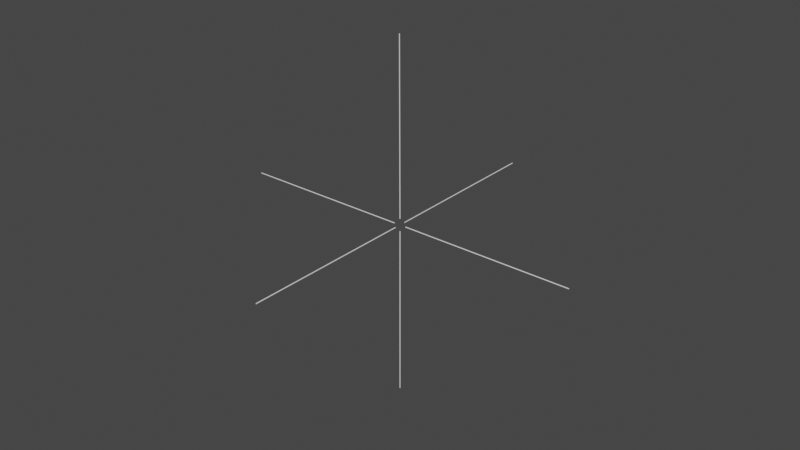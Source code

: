 # Source: crosshair3D.blend  (saved by Blender 3.5.10; exported with 4.5.12 LTS)
import bpy
from mathutils import Matrix  # noqa: F401  (used for matrix-valued properties, if any)

bpy.ops.wm.read_factory_settings(use_empty=True)
scene = bpy.context.scene
scene.name = 'Scene'

# ---- collections
col_collection = bpy.data.collections.new('Collection'); scene.collection.children.link(col_collection)

# ---- world
world_world = bpy.data.worlds.new('World'); scene.world = world_world
world_world.use_nodes = True; world_world.node_tree.nodes.clear()
_N = world_world.node_tree.nodes; _L = world_world.node_tree.links
n0 = _N.new('ShaderNodeOutputWorld'); n0.name = 'World Output'; n0.location = (300, 300)
n1 = _N.new('ShaderNodeBackground'); n1.name = 'Background'; n1.location = (10, 300)
n1.inputs[0].default_value = (0.05088, 0.05088, 0.05088, 1.0)
_L.new(n1.outputs[0], n0.inputs[0])
n0.is_active_output = True
world_world.color = (0.05088, 0.05088, 0.05088)
world_world.use_sun_shadow = False
world_world.sun_shadow_jitter_overblur = 0.0

# ---- meshes
me_cube_001 = bpy.data.meshes.new('Cube.001')
me_cube_001.from_pydata([(-0.1366, -57.72, -0.01846), (-0.01846, -57.72, -0.1366), (-0.1326, -57.72, -0.04905), (-0.1208, -57.72, -0.07755), (-0.102, -57.72, -0.102), (-0.07755, -57.72, -0.1208), (-0.04905, -57.72, -0.1326), (-0.01846, -57.72, 0.1366), (-0.1366, -57.72, 0.01846), (-0.04905, -57.72, 0.1326), (-0.07755, -57.72, 0.1208), (-0.102, -57.72, 0.102), (-0.1208, -57.72, 0.07755), (-0.1326, -57.72, 0.04905), (-0.01846, -2.099, -0.1366), (-0.1366, -2.099, -0.01846), (-0.04905, -2.099, -0.1326), (-0.07755, -2.099, -0.1208), (-0.102, -2.099, -0.102), (-0.1208, -2.099, -0.07755), (-0.1326, -2.099, -0.04905), (-0.1366, -2.099, 0.01846), (-0.01846, -2.099, 0.1366), (-0.1326, -2.099, 0.04905), (-0.1208, -2.099, 0.07755), (-0.102, -2.099, 0.102), (-0.07755, -2.099, 0.1208), (-0.04905, -2.099, 0.1326), (0.01846, -57.72, -0.1366), (0.1366, -57.72, -0.01846), (0.04905, -57.72, -0.1326), (0.07755, -57.72, -0.1208), (0.102, -57.72, -0.102), (0.1208, -57.72, -0.07755), (0.1326, -57.72, -0.04905), (0.1366, -57.72, 0.01846), (0.01846, -57.72, 0.1366), (0.1326, -57.72, 0.04905), (0.1208, -57.72, 0.07755), (0.102, -57.72, 0.102), (0.07755, -57.72, 0.1208), (0.04905, -57.72, 0.1326), (0.1366, -2.099, -0.01846), (0.01846, -2.099, -0.1366), (0.1326, -2.099, -0.04905), (0.1208, -2.099, -0.07755), (0.102, -2.099, -0.102), (0.07755, -2.099, -0.1208), (0.04905, -2.099, -0.1326), (0.01846, -2.099, 0.1366), (0.1366, -2.099, 0.01846), (0.04905, -2.099, 0.1326), (0.07755, -2.099, 0.1208), (0.102, -2.099, 0.102), (0.1208, -2.099, 0.07755), (0.1326, -2.099, 0.04905), (57.72, -0.04068, -0.01846), (57.72, 0.07749, -0.1366), (57.72, -0.03666, -0.04905), (57.72, -0.02485, -0.07755), (57.72, -0.006073, -0.102), (57.72, 0.0184, -0.1208), (57.72, 0.0469, -0.1326), (57.72, 0.07749, 0.1366), (57.72, -0.04068, 0.01846), (57.72, 0.0469, 0.1326), (57.72, 0.0184, 0.1208), (57.72, -0.006073, 0.102), (57.72, -0.02485, 0.07755), (57.72, -0.03666, 0.04905), (2.099, -0.01497, -0.1366), (2.099, -0.1331, -0.01846), (2.099, -0.04556, -0.1326), (2.099, -0.07406, -0.1208), (2.099, -0.09853, -0.102), (2.099, -0.1173, -0.07755), (2.099, -0.1291, -0.04905), (2.099, -0.1331, 0.01846), (2.099, -0.01497, 0.1366), (2.099, -0.1291, 0.04905), (2.099, -0.1173, 0.07755), (2.099, -0.09853, 0.102), (2.099, -0.07406, 0.1208), (2.099, -0.04556, 0.1326), (57.72, 0.1144, -0.1366), (57.72, 0.2326, -0.01846), (57.72, 0.145, -0.1326), (57.72, 0.1735, -0.1208), (57.72, 0.198, -0.102), (57.72, 0.2167, -0.07755), (57.72, 0.2286, -0.04905), (57.72, 0.2326, 0.01846), (57.72, 0.1144, 0.1366), (57.72, 0.2286, 0.04905), (57.72, 0.2167, 0.07755), (57.72, 0.198, 0.102), (57.72, 0.1735, 0.1208), (57.72, 0.145, 0.1326), (2.099, 0.1401, -0.01846), (2.099, 0.02195, -0.1366), (2.099, 0.1361, -0.04905), (2.099, 0.1243, -0.07755), (2.099, 0.1055, -0.102), (2.099, 0.08104, -0.1208), (2.099, 0.05253, -0.1326), (2.099, 0.02195, 0.1366), (2.099, 0.1401, 0.01846), (2.099, 0.05253, 0.1326), (2.099, 0.08104, 0.1208), (2.099, 0.1055, 0.102), (2.099, 0.1243, 0.07755), (2.099, 0.1361, 0.04905), (-0.05526, 57.72, -0.01846), (-0.1734, 57.72, -0.1366), (-0.05929, 57.72, -0.04905), (-0.0711, 57.72, -0.07755), (-0.08988, 57.72, -0.102), (-0.1143, 57.72, -0.1208), (-0.1428, 57.72, -0.1326), (-0.1734, 57.72, 0.1366), (-0.05526, 57.72, 0.01846), (-0.1428, 57.72, 0.1326), (-0.1143, 57.72, 0.1208), (-0.08988, 57.72, 0.102), (-0.0711, 57.72, 0.07755), (-0.05929, 57.72, 0.04905), (0.01148, 2.099, -0.1366), (0.1297, 2.099, -0.01846), (0.04207, 2.099, -0.1326), (0.07057, 2.099, -0.1208), (0.09504, 2.099, -0.102), (0.1138, 2.099, -0.07755), (0.1256, 2.099, -0.04905), (0.1297, 2.099, 0.01846), (0.01148, 2.099, 0.1366), (0.1256, 2.099, 0.04905), (0.1138, 2.099, 0.07755), (0.09504, 2.099, 0.102), (0.07057, 2.099, 0.1208), (0.04207, 2.099, 0.1326), (-0.2104, 57.72, -0.1366), (-0.3285, 57.72, -0.01846), (-0.2409, 57.72, -0.1326), (-0.2694, 57.72, -0.1208), (-0.2939, 57.72, -0.102), (-0.3127, 57.72, -0.07755), (-0.3245, 57.72, -0.04905), (-0.3285, 57.72, 0.01846), (-0.2104, 57.72, 0.1366), (-0.3245, 57.72, 0.04905), (-0.3127, 57.72, 0.07755), (-0.2939, 57.72, 0.102), (-0.2694, 57.72, 0.1208), (-0.2409, 57.72, 0.1326), (-0.1436, 2.098, -0.01846), (-0.02544, 2.099, -0.1366), (-0.1396, 2.098, -0.04905), (-0.1278, 2.098, -0.07755), (-0.109, 2.099, -0.102), (-0.08452, 2.099, -0.1208), (-0.05602, 2.099, -0.1326), (-0.02544, 2.099, 0.1366), (-0.1436, 2.098, 0.01846), (-0.05602, 2.099, 0.1326), (-0.08452, 2.099, 0.1208), (-0.109, 2.099, 0.102), (-0.1278, 2.098, 0.07755), (-0.1396, 2.098, 0.04905), (-57.72, -0.1512, -0.01846), (-57.72, -0.2694, -0.1366), (-57.72, -0.1552, -0.04905), (-57.72, -0.167, -0.07755), (-57.72, -0.1858, -0.102), (-57.72, -0.2103, -0.1208), (-57.72, -0.2388, -0.1326), (-57.72, -0.2694, 0.1366), (-57.72, -0.1512, 0.01846), (-57.72, -0.2388, 0.1326), (-57.72, -0.2103, 0.1208), (-57.72, -0.1858, 0.102), (-57.72, -0.167, 0.07755), (-57.72, -0.1552, 0.04905), (-2.099, 0.007995, -0.1366), (-2.1, 0.1262, -0.01846), (-2.099, 0.03858, -0.1326), (-2.099, 0.06708, -0.1208), (-2.099, 0.09155, -0.102), (-2.099, 0.1103, -0.07755), (-2.099, 0.1221, -0.04905), (-2.1, 0.1262, 0.01846), (-2.099, 0.007995, 0.1366), (-2.099, 0.1221, 0.04905), (-2.099, 0.1103, 0.07755), (-2.099, 0.09155, 0.102), (-2.099, 0.06708, 0.1208), (-2.099, 0.03858, 0.1326), (-57.72, -0.3063, -0.1366), (-57.72, -0.4245, -0.01846), (-57.72, -0.3369, -0.1326), (-57.72, -0.3654, -0.1208), (-57.72, -0.3899, -0.102), (-57.72, -0.4086, -0.07755), (-57.72, -0.4204, -0.04905), (-57.72, -0.4245, 0.01846), (-57.72, -0.3063, 0.1366), (-57.72, -0.4204, 0.04905), (-57.72, -0.4086, 0.07755), (-57.72, -0.3899, 0.102), (-57.72, -0.3654, 0.1208), (-57.72, -0.3369, 0.1326), (-2.098, -0.1471, -0.01846), (-2.099, -0.02893, -0.1366), (-2.098, -0.1431, -0.04905), (-2.098, -0.1313, -0.07755), (-2.098, -0.1125, -0.102), (-2.098, -0.08801, -0.1208), (-2.099, -0.05951, -0.1326), (-2.099, -0.02893, 0.1366), (-2.098, -0.1471, 0.01846), (-2.099, -0.05951, 0.1326), (-2.098, -0.08801, 0.1208), (-2.098, -0.1125, 0.102), (-2.098, -0.1313, 0.07755), (-2.098, -0.1431, 0.04905), (-0.1366, 0.01846, -57.72), (-0.01846, 0.1366, -57.72), (-0.1326, 0.04905, -57.72), (-0.1208, 0.07755, -57.72), (-0.102, 0.102, -57.72), (-0.07755, 0.1208, -57.72), (-0.04905, 0.1326, -57.72), (-0.01846, -0.1366, -57.72), (-0.1366, -0.01846, -57.72), (-0.04905, -0.1326, -57.72), (-0.07755, -0.1208, -57.72), (-0.102, -0.102, -57.72), (-0.1208, -0.07754, -57.72), (-0.1326, -0.04904, -57.72), (-0.01846, 0.1366, -2.099), (-0.1366, 0.01846, -2.099), (-0.04905, 0.1326, -2.099), (-0.07755, 0.1208, -2.099), (-0.102, 0.102, -2.099), (-0.1208, 0.07755, -2.099), (-0.1326, 0.04905, -2.099), (-0.1366, -0.01846, -2.099), (-0.01846, -0.1366, -2.099), (-0.1326, -0.04905, -2.099), (-0.1208, -0.07755, -2.099), (-0.102, -0.102, -2.099), (-0.07755, -0.1208, -2.099), (-0.04905, -0.1326, -2.099), (0.01846, 0.1366, -57.72), (0.1366, 0.01846, -57.72), (0.04905, 0.1326, -57.72), (0.07755, 0.1208, -57.72), (0.102, 0.102, -57.72), (0.1208, 0.07755, -57.72), (0.1326, 0.04905, -57.72), (0.1366, -0.01846, -57.72), (0.01846, -0.1366, -57.72), (0.1326, -0.04904, -57.72), (0.1208, -0.07754, -57.72), (0.102, -0.102, -57.72), (0.07755, -0.1208, -57.72), (0.04905, -0.1326, -57.72), (0.1366, 0.01846, -2.099), (0.01846, 0.1366, -2.099), (0.1326, 0.04905, -2.099), (0.1208, 0.07755, -2.099), (0.102, 0.102, -2.099), (0.07755, 0.1208, -2.099), (0.04905, 0.1326, -2.099), (0.01846, -0.1366, -2.099), (0.1366, -0.01846, -2.099), (0.04905, -0.1326, -2.099), (0.07755, -0.1208, -2.099), (0.102, -0.102, -2.099), (0.1208, -0.07755, -2.099), (0.1326, -0.04905, -2.099), (57.72, 0.01846, -0.04068), (57.72, 0.1366, 0.07749), (57.72, 0.04905, -0.03666), (57.72, 0.07755, -0.02485), (57.72, 0.102, -0.006073), (57.72, 0.1208, 0.0184), (57.72, 0.1326, 0.0469), (57.72, -0.1366, 0.07749), (57.72, -0.01846, -0.04068), (57.72, -0.1326, 0.0469), (57.72, -0.1208, 0.0184), (57.72, -0.102, -0.006073), (57.72, -0.07755, -0.02485), (57.72, -0.04905, -0.03666), (2.099, 0.1366, -0.01497), (2.099, 0.01846, -0.1331), (2.099, 0.1326, -0.04556), (2.099, 0.1208, -0.07406), (2.099, 0.102, -0.09853), (2.099, 0.07755, -0.1173), (2.099, 0.04905, -0.1291), (2.099, -0.01846, -0.1331), (2.099, -0.1366, -0.01497), (2.099, -0.04905, -0.1291), (2.099, -0.07755, -0.1173), (2.099, -0.102, -0.09853), (2.099, -0.1208, -0.07406), (2.099, -0.1326, -0.04556), (57.72, 0.1366, 0.1144), (57.72, 0.01846, 0.2326), (57.72, 0.1326, 0.145), (57.72, 0.1208, 0.1735), (57.72, 0.102, 0.198), (57.72, 0.07755, 0.2167), (57.72, 0.04905, 0.2286), (57.72, -0.01846, 0.2326), (57.72, -0.1366, 0.1144), (57.72, -0.04905, 0.2286), (57.72, -0.07755, 0.2167), (57.72, -0.102, 0.198), (57.72, -0.1208, 0.1735), (57.72, -0.1326, 0.145), (2.099, 0.01846, 0.1401), (2.099, 0.1366, 0.02195), (2.099, 0.04905, 0.1361), (2.099, 0.07755, 0.1243), (2.099, 0.102, 0.1055), (2.099, 0.1208, 0.08104), (2.099, 0.1326, 0.05253), (2.099, -0.1366, 0.02195), (2.099, -0.01846, 0.1401), (2.099, -0.1326, 0.05253), (2.099, -0.1208, 0.08104), (2.099, -0.102, 0.1055), (2.099, -0.07755, 0.1243), (2.099, -0.04905, 0.1361), (-0.05526, 0.01846, 57.72), (-0.1734, 0.1366, 57.72), (-0.05929, 0.04904, 57.72), (-0.0711, 0.07754, 57.72), (-0.08988, 0.102, 57.72), (-0.1143, 0.1208, 57.72), (-0.1428, 0.1326, 57.72), (-0.1734, -0.1366, 57.72), (-0.05526, -0.01846, 57.72), (-0.1428, -0.1326, 57.72), (-0.1143, -0.1208, 57.72), (-0.08988, -0.102, 57.72), (-0.0711, -0.07755, 57.72), (-0.05929, -0.04905, 57.72), (0.01148, 0.1366, 2.099), (0.1297, 0.01846, 2.099), (0.04207, 0.1326, 2.099), (0.07057, 0.1208, 2.099), (0.09504, 0.102, 2.099), (0.1138, 0.07755, 2.099), (0.1256, 0.04905, 2.099), (0.1297, -0.01846, 2.099), (0.01148, -0.1366, 2.099), (0.1256, -0.04905, 2.099), (0.1138, -0.07755, 2.099), (0.09504, -0.102, 2.099), (0.07057, -0.1208, 2.099), (0.04207, -0.1326, 2.099), (-0.2104, 0.1366, 57.72), (-0.3285, 0.01846, 57.72), (-0.2409, 0.1326, 57.72), (-0.2694, 0.1208, 57.72), (-0.2939, 0.102, 57.72), (-0.3127, 0.07754, 57.72), (-0.3245, 0.04904, 57.72), (-0.3285, -0.01846, 57.72), (-0.2104, -0.1366, 57.72), (-0.3245, -0.04905, 57.72), (-0.3127, -0.07755, 57.72), (-0.2939, -0.102, 57.72), (-0.2694, -0.1208, 57.72), (-0.2409, -0.1326, 57.72), (-0.1436, 0.01846, 2.098), (-0.02544, 0.1366, 2.099), (-0.1396, 0.04905, 2.098), (-0.1278, 0.07755, 2.098), (-0.109, 0.102, 2.099), (-0.08452, 0.1208, 2.099), (-0.05602, 0.1326, 2.099), (-0.02544, -0.1366, 2.099), (-0.1436, -0.01846, 2.098), (-0.05602, -0.1326, 2.099), (-0.08452, -0.1208, 2.099), (-0.109, -0.102, 2.099), (-0.1278, -0.07755, 2.098), (-0.1396, -0.04905, 2.098), (-57.72, 0.01846, -0.1512), (-57.72, 0.1366, -0.2694), (-57.72, 0.04905, -0.1552), (-57.72, 0.07755, -0.167), (-57.72, 0.102, -0.1858), (-57.72, 0.1208, -0.2103), (-57.72, 0.1326, -0.2388), (-57.72, -0.1366, -0.2694), (-57.72, -0.01846, -0.1512), (-57.72, -0.1326, -0.2388), (-57.72, -0.1208, -0.2103), (-57.72, -0.102, -0.1858), (-57.72, -0.07755, -0.167), (-57.72, -0.04905, -0.1552), (-2.099, 0.1366, 0.007995), (-2.1, 0.01846, 0.1262), (-2.099, 0.1326, 0.03858), (-2.099, 0.1208, 0.06708), (-2.099, 0.102, 0.09155), (-2.099, 0.07755, 0.1103), (-2.099, 0.04905, 0.1221), (-2.1, -0.01846, 0.1262), (-2.099, -0.1366, 0.007995), (-2.099, -0.04905, 0.1221), (-2.099, -0.07755, 0.1103), (-2.099, -0.102, 0.09155), (-2.099, -0.1208, 0.06708), (-2.099, -0.1326, 0.03858), (-57.72, 0.1366, -0.3063), (-57.72, 0.01846, -0.4245), (-57.72, 0.1326, -0.3369), (-57.72, 0.1208, -0.3654), (-57.72, 0.102, -0.3899), (-57.72, 0.07755, -0.4086), (-57.72, 0.04905, -0.4204), (-57.72, -0.01846, -0.4245), (-57.72, -0.1366, -0.3063), (-57.72, -0.04905, -0.4204), (-57.72, -0.07755, -0.4086), (-57.72, -0.102, -0.3899), (-57.72, -0.1208, -0.3654), (-57.72, -0.1326, -0.3369), (-2.098, 0.01846, -0.1471), (-2.099, 0.1366, -0.02893), (-2.098, 0.04905, -0.1431), (-2.098, 0.07755, -0.1313), (-2.098, 0.102, -0.1125), (-2.098, 0.1208, -0.08801), (-2.099, 0.1326, -0.05951), (-2.099, -0.1366, -0.02893), (-2.098, -0.01846, -0.1471), (-2.099, -0.1326, -0.05951), (-2.098, -0.1208, -0.08801), (-2.098, -0.102, -0.1125), (-2.098, -0.07755, -0.1313), (-2.098, -0.04905, -0.1431)], [], [(28, 30, 31, 32, 33, 34, 29, 35, 37, 38, 39, 40, 41, 36, 7, 9, 10, 11, 12, 13, 8, 0, 2, 3, 4, 5, 6, 1), (42, 50, 35, 29), (49, 22, 7, 36), (0, 8, 21, 15), (14, 16, 17, 18, 19, 20, 15, 21, 23, 24, 25, 26, 27, 22, 49, 51, 52, 53, 54, 55, 50, 42, 44, 45, 46, 47, 48, 43), (14, 1, 6, 16), (16, 6, 5, 17), (17, 5, 4, 18), (18, 4, 3, 19), (19, 3, 2, 20), (20, 2, 0, 15), (7, 22, 27, 9), (9, 27, 26, 10), (10, 26, 25, 11), (11, 25, 24, 12), (12, 24, 23, 13), (13, 23, 21, 8), (28, 43, 48, 30), (30, 48, 47, 31), (31, 47, 46, 32), (32, 46, 45, 33), (33, 45, 44, 34), (34, 44, 42, 29), (49, 36, 41, 51), (51, 41, 40, 52), (52, 40, 39, 53), (53, 39, 38, 54), (54, 38, 37, 55), (55, 37, 35, 50), (14, 43, 28, 1), (84, 86, 87, 88, 89, 90, 85, 91, 93, 94, 95, 96, 97, 92, 63, 65, 66, 67, 68, 69, 64, 56, 58, 59, 60, 61, 62, 57), (98, 106, 91, 85), (105, 78, 63, 92), (56, 64, 77, 71), (70, 72, 73, 74, 75, 76, 71, 77, 79, 80, 81, 82, 83, 78, 105, 107, 108, 109, 110, 111, 106, 98, 100, 101, 102, 103, 104, 99), (70, 57, 62, 72), (72, 62, 61, 73), (73, 61, 60, 74), (74, 60, 59, 75), (75, 59, 58, 76), (76, 58, 56, 71), (63, 78, 83, 65), (65, 83, 82, 66), (66, 82, 81, 67), (67, 81, 80, 68), (68, 80, 79, 69), (69, 79, 77, 64), (84, 99, 104, 86), (86, 104, 103, 87), (87, 103, 102, 88), (88, 102, 101, 89), (89, 101, 100, 90), (90, 100, 98, 85), (105, 92, 97, 107), (107, 97, 96, 108), (108, 96, 95, 109), (109, 95, 94, 110), (110, 94, 93, 111), (111, 93, 91, 106), (70, 99, 84, 57), (140, 142, 143, 144, 145, 146, 141, 147, 149, 150, 151, 152, 153, 148, 119, 121, 122, 123, 124, 125, 120, 112, 114, 115, 116, 117, 118, 113), (154, 162, 147, 141), (161, 134, 119, 148), (112, 120, 133, 127), (126, 128, 129, 130, 131, 132, 127, 133, 135, 136, 137, 138, 139, 134, 161, 163, 164, 165, 166, 167, 162, 154, 156, 157, 158, 159, 160, 155), (126, 113, 118, 128), (128, 118, 117, 129), (129, 117, 116, 130), (130, 116, 115, 131), (131, 115, 114, 132), (132, 114, 112, 127), (119, 134, 139, 121), (121, 139, 138, 122), (122, 138, 137, 123), (123, 137, 136, 124), (124, 136, 135, 125), (125, 135, 133, 120), (140, 155, 160, 142), (142, 160, 159, 143), (143, 159, 158, 144), (144, 158, 157, 145), (145, 157, 156, 146), (146, 156, 154, 141), (161, 148, 153, 163), (163, 153, 152, 164), (164, 152, 151, 165), (165, 151, 150, 166), (166, 150, 149, 167), (167, 149, 147, 162), (126, 155, 140, 113), (196, 198, 199, 200, 201, 202, 197, 203, 205, 206, 207, 208, 209, 204, 175, 177, 178, 179, 180, 181, 176, 168, 170, 171, 172, 173, 174, 169), (210, 218, 203, 197), (217, 190, 175, 204), (168, 176, 189, 183), (182, 184, 185, 186, 187, 188, 183, 189, 191, 192, 193, 194, 195, 190, 217, 219, 220, 221, 222, 223, 218, 210, 212, 213, 214, 215, 216, 211), (182, 169, 174, 184), (184, 174, 173, 185), (185, 173, 172, 186), (186, 172, 171, 187), (187, 171, 170, 188), (188, 170, 168, 183), (175, 190, 195, 177), (177, 195, 194, 178), (178, 194, 193, 179), (179, 193, 192, 180), (180, 192, 191, 181), (181, 191, 189, 176), (196, 211, 216, 198), (198, 216, 215, 199), (199, 215, 214, 200), (200, 214, 213, 201), (201, 213, 212, 202), (202, 212, 210, 197), (217, 204, 209, 219), (219, 209, 208, 220), (220, 208, 207, 221), (221, 207, 206, 222), (222, 206, 205, 223), (223, 205, 203, 218), (182, 211, 196, 169), (252, 254, 255, 256, 257, 258, 253, 259, 261, 262, 263, 264, 265, 260, 231, 233, 234, 235, 236, 237, 232, 224, 226, 227, 228, 229, 230, 225), (266, 274, 259, 253), (273, 246, 231, 260), (224, 232, 245, 239), (238, 240, 241, 242, 243, 244, 239, 245, 247, 248, 249, 250, 251, 246, 273, 275, 276, 277, 278, 279, 274, 266, 268, 269, 270, 271, 272, 267), (238, 225, 230, 240), (240, 230, 229, 241), (241, 229, 228, 242), (242, 228, 227, 243), (243, 227, 226, 244), (244, 226, 224, 239), (231, 246, 251, 233), (233, 251, 250, 234), (234, 250, 249, 235), (235, 249, 248, 236), (236, 248, 247, 237), (237, 247, 245, 232), (252, 267, 272, 254), (254, 272, 271, 255), (255, 271, 270, 256), (256, 270, 269, 257), (257, 269, 268, 258), (258, 268, 266, 253), (273, 260, 265, 275), (275, 265, 264, 276), (276, 264, 263, 277), (277, 263, 262, 278), (278, 262, 261, 279), (279, 261, 259, 274), (238, 267, 252, 225), (308, 310, 311, 312, 313, 314, 309, 315, 317, 318, 319, 320, 321, 316, 287, 289, 290, 291, 292, 293, 288, 280, 282, 283, 284, 285, 286, 281), (322, 330, 315, 309), (329, 302, 287, 316), (280, 288, 301, 295), (294, 296, 297, 298, 299, 300, 295, 301, 303, 304, 305, 306, 307, 302, 329, 331, 332, 333, 334, 335, 330, 322, 324, 325, 326, 327, 328, 323), (294, 281, 286, 296), (296, 286, 285, 297), (297, 285, 284, 298), (298, 284, 283, 299), (299, 283, 282, 300), (300, 282, 280, 295), (287, 302, 307, 289), (289, 307, 306, 290), (290, 306, 305, 291), (291, 305, 304, 292), (292, 304, 303, 293), (293, 303, 301, 288), (308, 323, 328, 310), (310, 328, 327, 311), (311, 327, 326, 312), (312, 326, 325, 313), (313, 325, 324, 314), (314, 324, 322, 309), (329, 316, 321, 331), (331, 321, 320, 332), (332, 320, 319, 333), (333, 319, 318, 334), (334, 318, 317, 335), (335, 317, 315, 330), (294, 323, 308, 281), (364, 366, 367, 368, 369, 370, 365, 371, 373, 374, 375, 376, 377, 372, 343, 345, 346, 347, 348, 349, 344, 336, 338, 339, 340, 341, 342, 337), (378, 386, 371, 365), (385, 358, 343, 372), (336, 344, 357, 351), (350, 352, 353, 354, 355, 356, 351, 357, 359, 360, 361, 362, 363, 358, 385, 387, 388, 389, 390, 391, 386, 378, 380, 381, 382, 383, 384, 379), (350, 337, 342, 352), (352, 342, 341, 353), (353, 341, 340, 354), (354, 340, 339, 355), (355, 339, 338, 356), (356, 338, 336, 351), (343, 358, 363, 345), (345, 363, 362, 346), (346, 362, 361, 347), (347, 361, 360, 348), (348, 360, 359, 349), (349, 359, 357, 344), (364, 379, 384, 366), (366, 384, 383, 367), (367, 383, 382, 368), (368, 382, 381, 369), (369, 381, 380, 370), (370, 380, 378, 365), (385, 372, 377, 387), (387, 377, 376, 388), (388, 376, 375, 389), (389, 375, 374, 390), (390, 374, 373, 391), (391, 373, 371, 386), (350, 379, 364, 337), (420, 422, 423, 424, 425, 426, 421, 427, 429, 430, 431, 432, 433, 428, 399, 401, 402, 403, 404, 405, 400, 392, 394, 395, 396, 397, 398, 393), (434, 442, 427, 421), (441, 414, 399, 428), (392, 400, 413, 407), (406, 408, 409, 410, 411, 412, 407, 413, 415, 416, 417, 418, 419, 414, 441, 443, 444, 445, 446, 447, 442, 434, 436, 437, 438, 439, 440, 435), (406, 393, 398, 408), (408, 398, 397, 409), (409, 397, 396, 410), (410, 396, 395, 411), (411, 395, 394, 412), (412, 394, 392, 407), (399, 414, 419, 401), (401, 419, 418, 402), (402, 418, 417, 403), (403, 417, 416, 404), (404, 416, 415, 405), (405, 415, 413, 400), (420, 435, 440, 422), (422, 440, 439, 423), (423, 439, 438, 424), (424, 438, 437, 425), (425, 437, 436, 426), (426, 436, 434, 421), (441, 428, 433, 443), (443, 433, 432, 444), (444, 432, 431, 445), (445, 431, 430, 446), (446, 430, 429, 447), (447, 429, 427, 442), (406, 435, 420, 393)])
_uv = me_cube_001.uv_layers.new(name='UVMap')
_uv.uv.foreach_set('vector', [0.375, 0.8581, 0.3787, 0.8301, 0.3895, 0.8041, 0.4067, 0.7817, 0.4291, 0.7645, 0.4551, 0.7537, 0.4831, 0.75, 0.5169, 0.75, 0.5449, 0.7537, 0.5709, 0.7645, 0.5933, 0.7817, 0.6105, 0.8041, 0.6213, 0.8301, 0.625, 0.8581, 0.625, 0.8919, 0.6213, 0.9199, 0.6105, 0.9459, 0.5933, 0.9683, 0.5709, 0.9855, 0.5449, 0.9963, 0.5169, 1.0, 0.4831, 1.0, 0.4551, 0.9963, 0.4291, 0.9855, 0.4067, 0.9683, 0.3895, 0.9459, 0.3787, 0.9199, 0.375, 0.8919, 0.4831, 0.5, 0.5169, 0.5, 0.5169, 0.75, 0.4831, 0.75, 0.7331, 0.5, 0.7669, 0.5, 0.7669, 0.75, 0.7331, 0.75, 0.4831, 0.0, 0.5169, 0.0, 0.5169, 0.25, 0.4831, 0.25, 0.375, 0.3581, 0.3787, 0.3301, 0.3895, 0.3041, 0.4067, 0.2817, 0.4291, 0.2645, 0.4551, 0.2537, 0.4831, 0.25, 0.5169, 0.25, 0.5449, 0.2537, 0.5709, 0.2645, 0.5933, 0.2817, 0.6105, 0.3041, 0.6213, 0.3301, 0.625, 0.3581, 0.625, 0.3919, 0.6213, 0.4199, 0.6105, 0.4459, 0.5933, 0.4683, 0.5709, 0.4855, 0.5449, 0.4963, 0.5169, 0.5, 0.4831, 0.5, 0.4551, 0.4963, 0.4291, 0.4855, 0.4067, 0.4683, 0.3895, 0.4459, 0.3787, 0.4199, 0.375, 0.3919, 0.2331, 0.5, 0.2331, 0.75, 0.2051, 0.75, 0.2051, 0.5, 0.2051, 0.5, 0.2051, 0.75, 0.1791, 0.75, 0.1791, 0.5, 0.1791, 0.5, 0.1791, 0.75, 0.125, 0.75, 0.125, 0.5, 0.375, 0.25, 0.375, 0.0, 0.4291, 0.0, 0.4291, 0.25, 0.4291, 0.25, 0.4291, 0.0, 0.4551, 0.0, 0.4551, 0.25, 0.4551, 0.25, 0.4551, 0.0, 0.4831, 0.0, 0.4831, 0.25, 0.7669, 0.75, 0.7669, 0.5, 0.7949, 0.5, 0.7949, 0.75, 0.7949, 0.75, 0.7949, 0.5, 0.8209, 0.5, 0.8209, 0.75, 0.8209, 0.75, 0.8209, 0.5, 0.875, 0.5, 0.875, 0.75, 0.625, 0.0, 0.625, 0.25, 0.5709, 0.25, 0.5709, 0.0, 0.5709, 0.0, 0.5709, 0.25, 0.5449, 0.25, 0.5449, 0.0, 0.5449, 0.0, 0.5449, 0.25, 0.5169, 0.25, 0.5169, 0.0, 0.2669, 0.75, 0.2669, 0.5, 0.2949, 0.5, 0.2949, 0.75, 0.2949, 0.75, 0.2949, 0.5, 0.3209, 0.5, 0.3209, 0.75, 0.3209, 0.75, 0.3209, 0.5, 0.375, 0.5, 0.375, 0.75, 0.375, 0.75, 0.375, 0.5, 0.4291, 0.5, 0.4291, 0.75, 0.4291, 0.75, 0.4291, 0.5, 0.4551, 0.5, 0.4551, 0.75, 0.4551, 0.75, 0.4551, 0.5, 0.4831, 0.5, 0.4831, 0.75, 0.7331, 0.5, 0.7331, 0.75, 0.7051, 0.75, 0.7051, 0.5, 0.7051, 0.5, 0.7051, 0.75, 0.6791, 0.75, 0.6791, 0.5, 0.6791, 0.5, 0.6791, 0.75, 0.625, 0.75, 0.625, 0.5, 0.625, 0.5, 0.625, 0.75, 0.5709, 0.75, 0.5709, 0.5, 0.5709, 0.5, 0.5709, 0.75, 0.5449, 0.75, 0.5449, 0.5, 0.5449, 0.5, 0.5449, 0.75, 0.5169, 0.75, 0.5169, 0.5, 0.2331, 0.5, 0.2669, 0.5, 0.2669, 0.75, 0.2331, 0.75, 0.375, 0.8581, 0.3787, 0.8301, 0.3895, 0.8041, 0.4067, 0.7817, 0.4291, 0.7645, 0.4551, 0.7537, 0.4831, 0.75, 0.5169, 0.75, 0.5449, 0.7537, 0.5709, 0.7645, 0.5933, 0.7817, 0.6105, 0.8041, 0.6213, 0.8301, 0.625, 0.8581, 0.625, 0.8919, 0.6213, 0.9199, 0.6105, 0.9459, 0.5933, 0.9683, 0.5709, 0.9855, 0.5449, 0.9963, 0.5169, 1.0, 0.4831, 1.0, 0.4551, 0.9963, 0.4291, 0.9855, 0.4067, 0.9683, 0.3895, 0.9459, 0.3787, 0.9199, 0.375, 0.8919, 0.4831, 0.5, 0.5169, 0.5, 0.5169, 0.75, 0.4831, 0.75, 0.7331, 0.5, 0.7669, 0.5, 0.7669, 0.75, 0.7331, 0.75, 0.4831, 0.0, 0.5169, 0.0, 0.5169, 0.25, 0.4831, 0.25, 0.375, 0.3581, 0.3787, 0.3301, 0.3895, 0.3041, 0.4067, 0.2817, 0.4291, 0.2645, 0.4551, 0.2537, 0.4831, 0.25, 0.5169, 0.25, 0.5449, 0.2537, 0.5709, 0.2645, 0.5933, 0.2817, 0.6105, 0.3041, 0.6213, 0.3301, 0.625, 0.3581, 0.625, 0.3919, 0.6213, 0.4199, 0.6105, 0.4459, 0.5933, 0.4683, 0.5709, 0.4855, 0.5449, 0.4963, 0.5169, 0.5, 0.4831, 0.5, 0.4551, 0.4963, 0.4291, 0.4855, 0.4067, 0.4683, 0.3895, 0.4459, 0.3787, 0.4199, 0.375, 0.3919, 0.2331, 0.5, 0.2331, 0.75, 0.2051, 0.75, 0.2051, 0.5, 0.2051, 0.5, 0.2051, 0.75, 0.1791, 0.75, 0.1791, 0.5, 0.1791, 0.5, 0.1791, 0.75, 0.125, 0.75, 0.125, 0.5, 0.375, 0.25, 0.375, 0.0, 0.4291, 0.0, 0.4291, 0.25, 0.4291, 0.25, 0.4291, 0.0, 0.4551, 0.0, 0.4551, 0.25, 0.4551, 0.25, 0.4551, 0.0, 0.4831, 0.0, 0.4831, 0.25, 0.7669, 0.75, 0.7669, 0.5, 0.7949, 0.5, 0.7949, 0.75, 0.7949, 0.75, 0.7949, 0.5, 0.8209, 0.5, 0.8209, 0.75, 0.8209, 0.75, 0.8209, 0.5, 0.875, 0.5, 0.875, 0.75, 0.625, 0.0, 0.625, 0.25, 0.5709, 0.25, 0.5709, 0.0, 0.5709, 0.0, 0.5709, 0.25, 0.5449, 0.25, 0.5449, 0.0, 0.5449, 0.0, 0.5449, 0.25, 0.5169, 0.25, 0.5169, 0.0, 0.2669, 0.75, 0.2669, 0.5, 0.2949, 0.5, 0.2949, 0.75, 0.2949, 0.75, 0.2949, 0.5, 0.3209, 0.5, 0.3209, 0.75, 0.3209, 0.75, 0.3209, 0.5, 0.375, 0.5, 0.375, 0.75, 0.375, 0.75, 0.375, 0.5, 0.4291, 0.5, 0.4291, 0.75, 0.4291, 0.75, 0.4291, 0.5, 0.4551, 0.5, 0.4551, 0.75, 0.4551, 0.75, 0.4551, 0.5, 0.4831, 0.5, 0.4831, 0.75, 0.7331, 0.5, 0.7331, 0.75, 0.7051, 0.75, 0.7051, 0.5, 0.7051, 0.5, 0.7051, 0.75, 0.6791, 0.75, 0.6791, 0.5, 0.6791, 0.5, 0.6791, 0.75, 0.625, 0.75, 0.625, 0.5, 0.625, 0.5, 0.625, 0.75, 0.5709, 0.75, 0.5709, 0.5, 0.5709, 0.5, 0.5709, 0.75, 0.5449, 0.75, 0.5449, 0.5, 0.5449, 0.5, 0.5449, 0.75, 0.5169, 0.75, 0.5169, 0.5, 0.2331, 0.5, 0.2669, 0.5, 0.2669, 0.75, 0.2331, 0.75, 0.375, 0.8581, 0.3787, 0.8301, 0.3895, 0.8041, 0.4067, 0.7817, 0.4291, 0.7645, 0.4551, 0.7537, 0.4831, 0.75, 0.5169, 0.75, 0.5449, 0.7537, 0.5709, 0.7645, 0.5933, 0.7817, 0.6105, 0.8041, 0.6213, 0.8301, 0.625, 0.8581, 0.625, 0.8919, 0.6213, 0.9199, 0.6105, 0.9459, 0.5933, 0.9683, 0.5709, 0.9855, 0.5449, 0.9963, 0.5169, 1.0, 0.4831, 1.0, 0.4551, 0.9963, 0.4291, 0.9855, 0.4067, 0.9683, 0.3895, 0.9459, 0.3787, 0.9199, 0.375, 0.8919, 0.4831, 0.5, 0.5169, 0.5, 0.5169, 0.75, 0.4831, 0.75, 0.7331, 0.5, 0.7669, 0.5, 0.7669, 0.75, 0.7331, 0.75, 0.4831, 0.0, 0.5169, 0.0, 0.5169, 0.25, 0.4831, 0.25, 0.375, 0.3581, 0.3787, 0.3301, 0.3895, 0.3041, 0.4067, 0.2817, 0.4291, 0.2645, 0.4551, 0.2537, 0.4831, 0.25, 0.5169, 0.25, 0.5449, 0.2537, 0.5709, 0.2645, 0.5933, 0.2817, 0.6105, 0.3041, 0.6213, 0.3301, 0.625, 0.3581, 0.625, 0.3919, 0.6213, 0.4199, 0.6105, 0.4459, 0.5933, 0.4683, 0.5709, 0.4855, 0.5449, 0.4963, 0.5169, 0.5, 0.4831, 0.5, 0.4551, 0.4963, 0.4291, 0.4855, 0.4067, 0.4683, 0.3895, 0.4459, 0.3787, 0.4199, 0.375, 0.3919, 0.2331, 0.5, 0.2331, 0.75, 0.2051, 0.75, 0.2051, 0.5, 0.2051, 0.5, 0.2051, 0.75, 0.1791, 0.75, 0.1791, 0.5, 0.1791, 0.5, 0.1791, 0.75, 0.125, 0.75, 0.125, 0.5, 0.375, 0.25, 0.375, 0.0, 0.4291, 0.0, 0.4291, 0.25, 0.4291, 0.25, 0.4291, 0.0, 0.4551, 0.0, 0.4551, 0.25, 0.4551, 0.25, 0.4551, 0.0, 0.4831, 0.0, 0.4831, 0.25, 0.7669, 0.75, 0.7669, 0.5, 0.7949, 0.5, 0.7949, 0.75, 0.7949, 0.75, 0.7949, 0.5, 0.8209, 0.5, 0.8209, 0.75, 0.8209, 0.75, 0.8209, 0.5, 0.875, 0.5, 0.875, 0.75, 0.625, 0.0, 0.625, 0.25, 0.5709, 0.25, 0.5709, 0.0, 0.5709, 0.0, 0.5709, 0.25, 0.5449, 0.25, 0.5449, 0.0, 0.5449, 0.0, 0.5449, 0.25, 0.5169, 0.25, 0.5169, 0.0, 0.2669, 0.75, 0.2669, 0.5, 0.2949, 0.5, 0.2949, 0.75, 0.2949, 0.75, 0.2949, 0.5, 0.3209, 0.5, 0.3209, 0.75, 0.3209, 0.75, 0.3209, 0.5, 0.375, 0.5, 0.375, 0.75, 0.375, 0.75, 0.375, 0.5, 0.4291, 0.5, 0.4291, 0.75, 0.4291, 0.75, 0.4291, 0.5, 0.4551, 0.5, 0.4551, 0.75, 0.4551, 0.75, 0.4551, 0.5, 0.4831, 0.5, 0.4831, 0.75, 0.7331, 0.5, 0.7331, 0.75, 0.7051, 0.75, 0.7051, 0.5, 0.7051, 0.5, 0.7051, 0.75, 0.6791, 0.75, 0.6791, 0.5, 0.6791, 0.5, 0.6791, 0.75, 0.625, 0.75, 0.625, 0.5, 0.625, 0.5, 0.625, 0.75, 0.5709, 0.75, 0.5709, 0.5, 0.5709, 0.5, 0.5709, 0.75, 0.5449, 0.75, 0.5449, 0.5, 0.5449, 0.5, 0.5449, 0.75, 0.5169, 0.75, 0.5169, 0.5, 0.2331, 0.5, 0.2669, 0.5, 0.2669, 0.75, 0.2331, 0.75, 0.375, 0.8581, 0.3787, 0.8301, 0.3895, 0.8041, 0.4067, 0.7817, 0.4291, 0.7645, 0.4551, 0.7537, 0.4831, 0.75, 0.5169, 0.75, 0.5449, 0.7537, 0.5709, 0.7645, 0.5933, 0.7817, 0.6105, 0.8041, 0.6213, 0.8301, 0.625, 0.8581, 0.625, 0.8919, 0.6213, 0.9199, 0.6105, 0.9459, 0.5933, 0.9683, 0.5709, 0.9855, 0.5449, 0.9963, 0.5169, 1.0, 0.4831, 1.0, 0.4551, 0.9963, 0.4291, 0.9855, 0.4067, 0.9683, 0.3895, 0.9459, 0.3787, 0.9199, 0.375, 0.8919, 0.4831, 0.5, 0.5169, 0.5, 0.5169, 0.75, 0.4831, 0.75, 0.7331, 0.5, 0.7669, 0.5, 0.7669, 0.75, 0.7331, 0.75, 0.4831, 0.0, 0.5169, 0.0, 0.5169, 0.25, 0.4831, 0.25, 0.375, 0.3581, 0.3787, 0.3301, 0.3895, 0.3041, 0.4067, 0.2817, 0.4291, 0.2645, 0.4551, 0.2537, 0.4831, 0.25, 0.5169, 0.25, 0.5449, 0.2537, 0.5709, 0.2645, 0.5933, 0.2817, 0.6105, 0.3041, 0.6213, 0.3301, 0.625, 0.3581, 0.625, 0.3919, 0.6213, 0.4199, 0.6105, 0.4459, 0.5933, 0.4683, 0.5709, 0.4855, 0.5449, 0.4963, 0.5169, 0.5, 0.4831, 0.5, 0.4551, 0.4963, 0.4291, 0.4855, 0.4067, 0.4683, 0.3895, 0.4459, 0.3787, 0.4199, 0.375, 0.3919, 0.2331, 0.5, 0.2331, 0.75, 0.2051, 0.75, 0.2051, 0.5, 0.2051, 0.5, 0.2051, 0.75, 0.1791, 0.75, 0.1791, 0.5, 0.1791, 0.5, 0.1791, 0.75, 0.125, 0.75, 0.125, 0.5, 0.375, 0.25, 0.375, 0.0, 0.4291, 0.0, 0.4291, 0.25, 0.4291, 0.25, 0.4291, 0.0, 0.4551, 0.0, 0.4551, 0.25, 0.4551, 0.25, 0.4551, 0.0, 0.4831, 0.0, 0.4831, 0.25, 0.7669, 0.75, 0.7669, 0.5, 0.7949, 0.5, 0.7949, 0.75, 0.7949, 0.75, 0.7949, 0.5, 0.8209, 0.5, 0.8209, 0.75, 0.8209, 0.75, 0.8209, 0.5, 0.875, 0.5, 0.875, 0.75, 0.625, 0.0, 0.625, 0.25, 0.5709, 0.25, 0.5709, 0.0, 0.5709, 0.0, 0.5709, 0.25, 0.5449, 0.25, 0.5449, 0.0, 0.5449, 0.0, 0.5449, 0.25, 0.5169, 0.25, 0.5169, 0.0, 0.2669, 0.75, 0.2669, 0.5, 0.2949, 0.5, 0.2949, 0.75, 0.2949, 0.75, 0.2949, 0.5, 0.3209, 0.5, 0.3209, 0.75, 0.3209, 0.75, 0.3209, 0.5, 0.375, 0.5, 0.375, 0.75, 0.375, 0.75, 0.375, 0.5, 0.4291, 0.5, 0.4291, 0.75, 0.4291, 0.75, 0.4291, 0.5, 0.4551, 0.5, 0.4551, 0.75, 0.4551, 0.75, 0.4551, 0.5, 0.4831, 0.5, 0.4831, 0.75, 0.7331, 0.5, 0.7331, 0.75, 0.7051, 0.75, 0.7051, 0.5, 0.7051, 0.5, 0.7051, 0.75, 0.6791, 0.75, 0.6791, 0.5, 0.6791, 0.5, 0.6791, 0.75, 0.625, 0.75, 0.625, 0.5, 0.625, 0.5, 0.625, 0.75, 0.5709, 0.75, 0.5709, 0.5, 0.5709, 0.5, 0.5709, 0.75, 0.5449, 0.75, 0.5449, 0.5, 0.5449, 0.5, 0.5449, 0.75, 0.5169, 0.75, 0.5169, 0.5, 0.2331, 0.5, 0.2669, 0.5, 0.2669, 0.75, 0.2331, 0.75, 0.375, 0.8581, 0.3787, 0.8301, 0.3895, 0.8041, 0.4067, 0.7817, 0.4291, 0.7645, 0.4551, 0.7537, 0.4831, 0.75, 0.5169, 0.75, 0.5449, 0.7537, 0.5709, 0.7645, 0.5933, 0.7817, 0.6105, 0.8041, 0.6213, 0.8301, 0.625, 0.8581, 0.625, 0.8919, 0.6213, 0.9199, 0.6105, 0.9459, 0.5933, 0.9683, 0.5709, 0.9855, 0.5449, 0.9963, 0.5169, 1.0, 0.4831, 1.0, 0.4551, 0.9963, 0.4291, 0.9855, 0.4067, 0.9683, 0.3895, 0.9459, 0.3787, 0.9199, 0.375, 0.8919, 0.4831, 0.5, 0.5169, 0.5, 0.5169, 0.75, 0.4831, 0.75, 0.7331, 0.5, 0.7669, 0.5, 0.7669, 0.75, 0.7331, 0.75, 0.4831, 0.0, 0.5169, 0.0, 0.5169, 0.25, 0.4831, 0.25, 0.375, 0.3581, 0.3787, 0.3301, 0.3895, 0.3041, 0.4067, 0.2817, 0.4291, 0.2645, 0.4551, 0.2537, 0.4831, 0.25, 0.5169, 0.25, 0.5449, 0.2537, 0.5709, 0.2645, 0.5933, 0.2817, 0.6105, 0.3041, 0.6213, 0.3301, 0.625, 0.3581, 0.625, 0.3919, 0.6213, 0.4199, 0.6105, 0.4459, 0.5933, 0.4683, 0.5709, 0.4855, 0.5449, 0.4963, 0.5169, 0.5, 0.4831, 0.5, 0.4551, 0.4963, 0.4291, 0.4855, 0.4067, 0.4683, 0.3895, 0.4459, 0.3787, 0.4199, 0.375, 0.3919, 0.2331, 0.5, 0.2331, 0.75, 0.2051, 0.75, 0.2051, 0.5, 0.2051, 0.5, 0.2051, 0.75, 0.1791, 0.75, 0.1791, 0.5, 0.1791, 0.5, 0.1791, 0.75, 0.125, 0.75, 0.125, 0.5, 0.375, 0.25, 0.375, 0.0, 0.4291, 0.0, 0.4291, 0.25, 0.4291, 0.25, 0.4291, 0.0, 0.4551, 0.0, 0.4551, 0.25, 0.4551, 0.25, 0.4551, 0.0, 0.4831, 0.0, 0.4831, 0.25, 0.7669, 0.75, 0.7669, 0.5, 0.7949, 0.5, 0.7949, 0.75, 0.7949, 0.75, 0.7949, 0.5, 0.8209, 0.5, 0.8209, 0.75, 0.8209, 0.75, 0.8209, 0.5, 0.875, 0.5, 0.875, 0.75, 0.625, 0.0, 0.625, 0.25, 0.5709, 0.25, 0.5709, 0.0, 0.5709, 0.0, 0.5709, 0.25, 0.5449, 0.25, 0.5449, 0.0, 0.5449, 0.0, 0.5449, 0.25, 0.5169, 0.25, 0.5169, 0.0, 0.2669, 0.75, 0.2669, 0.5, 0.2949, 0.5, 0.2949, 0.75, 0.2949, 0.75, 0.2949, 0.5, 0.3209, 0.5, 0.3209, 0.75, 0.3209, 0.75, 0.3209, 0.5, 0.375, 0.5, 0.375, 0.75, 0.375, 0.75, 0.375, 0.5, 0.4291, 0.5, 0.4291, 0.75, 0.4291, 0.75, 0.4291, 0.5, 0.4551, 0.5, 0.4551, 0.75, 0.4551, 0.75, 0.4551, 0.5, 0.4831, 0.5, 0.4831, 0.75, 0.7331, 0.5, 0.7331, 0.75, 0.7051, 0.75, 0.7051, 0.5, 0.7051, 0.5, 0.7051, 0.75, 0.6791, 0.75, 0.6791, 0.5, 0.6791, 0.5, 0.6791, 0.75, 0.625, 0.75, 0.625, 0.5, 0.625, 0.5, 0.625, 0.75, 0.5709, 0.75, 0.5709, 0.5, 0.5709, 0.5, 0.5709, 0.75, 0.5449, 0.75, 0.5449, 0.5, 0.5449, 0.5, 0.5449, 0.75, 0.5169, 0.75, 0.5169, 0.5, 0.2331, 0.5, 0.2669, 0.5, 0.2669, 0.75, 0.2331, 0.75, 0.375, 0.8581, 0.3787, 0.8301, 0.3895, 0.8041, 0.4067, 0.7817, 0.4291, 0.7645, 0.4551, 0.7537, 0.4831, 0.75, 0.5169, 0.75, 0.5449, 0.7537, 0.5709, 0.7645, 0.5933, 0.7817, 0.6105, 0.8041, 0.6213, 0.8301, 0.625, 0.8581, 0.625, 0.8919, 0.6213, 0.9199, 0.6105, 0.9459, 0.5933, 0.9683, 0.5709, 0.9855, 0.5449, 0.9963, 0.5169, 1.0, 0.4831, 1.0, 0.4551, 0.9963, 0.4291, 0.9855, 0.4067, 0.9683, 0.3895, 0.9459, 0.3787, 0.9199, 0.375, 0.8919, 0.4831, 0.5, 0.5169, 0.5, 0.5169, 0.75, 0.4831, 0.75, 0.7331, 0.5, 0.7669, 0.5, 0.7669, 0.75, 0.7331, 0.75, 0.4831, 0.0, 0.5169, 0.0, 0.5169, 0.25, 0.4831, 0.25, 0.375, 0.3581, 0.3787, 0.3301, 0.3895, 0.3041, 0.4067, 0.2817, 0.4291, 0.2645, 0.4551, 0.2537, 0.4831, 0.25, 0.5169, 0.25, 0.5449, 0.2537, 0.5709, 0.2645, 0.5933, 0.2817, 0.6105, 0.3041, 0.6213, 0.3301, 0.625, 0.3581, 0.625, 0.3919, 0.6213, 0.4199, 0.6105, 0.4459, 0.5933, 0.4683, 0.5709, 0.4855, 0.5449, 0.4963, 0.5169, 0.5, 0.4831, 0.5, 0.4551, 0.4963, 0.4291, 0.4855, 0.4067, 0.4683, 0.3895, 0.4459, 0.3787, 0.4199, 0.375, 0.3919, 0.2331, 0.5, 0.2331, 0.75, 0.2051, 0.75, 0.2051, 0.5, 0.2051, 0.5, 0.2051, 0.75, 0.1791, 0.75, 0.1791, 0.5, 0.1791, 0.5, 0.1791, 0.75, 0.125, 0.75, 0.125, 0.5, 0.375, 0.25, 0.375, 0.0, 0.4291, 0.0, 0.4291, 0.25, 0.4291, 0.25, 0.4291, 0.0, 0.4551, 0.0, 0.4551, 0.25, 0.4551, 0.25, 0.4551, 0.0, 0.4831, 0.0, 0.4831, 0.25, 0.7669, 0.75, 0.7669, 0.5, 0.7949, 0.5, 0.7949, 0.75, 0.7949, 0.75, 0.7949, 0.5, 0.8209, 0.5, 0.8209, 0.75, 0.8209, 0.75, 0.8209, 0.5, 0.875, 0.5, 0.875, 0.75, 0.625, 0.0, 0.625, 0.25, 0.5709, 0.25, 0.5709, 0.0, 0.5709, 0.0, 0.5709, 0.25, 0.5449, 0.25, 0.5449, 0.0, 0.5449, 0.0, 0.5449, 0.25, 0.5169, 0.25, 0.5169, 0.0, 0.2669, 0.75, 0.2669, 0.5, 0.2949, 0.5, 0.2949, 0.75, 0.2949, 0.75, 0.2949, 0.5, 0.3209, 0.5, 0.3209, 0.75, 0.3209, 0.75, 0.3209, 0.5, 0.375, 0.5, 0.375, 0.75, 0.375, 0.75, 0.375, 0.5, 0.4291, 0.5, 0.4291, 0.75, 0.4291, 0.75, 0.4291, 0.5, 0.4551, 0.5, 0.4551, 0.75, 0.4551, 0.75, 0.4551, 0.5, 0.4831, 0.5, 0.4831, 0.75, 0.7331, 0.5, 0.7331, 0.75, 0.7051, 0.75, 0.7051, 0.5, 0.7051, 0.5, 0.7051, 0.75, 0.6791, 0.75, 0.6791, 0.5, 0.6791, 0.5, 0.6791, 0.75, 0.625, 0.75, 0.625, 0.5, 0.625, 0.5, 0.625, 0.75, 0.5709, 0.75, 0.5709, 0.5, 0.5709, 0.5, 0.5709, 0.75, 0.5449, 0.75, 0.5449, 0.5, 0.5449, 0.5, 0.5449, 0.75, 0.5169, 0.75, 0.5169, 0.5, 0.2331, 0.5, 0.2669, 0.5, 0.2669, 0.75, 0.2331, 0.75, 0.375, 0.8581, 0.3787, 0.8301, 0.3895, 0.8041, 0.4067, 0.7817, 0.4291, 0.7645, 0.4551, 0.7537, 0.4831, 0.75, 0.5169, 0.75, 0.5449, 0.7537, 0.5709, 0.7645, 0.5933, 0.7817, 0.6105, 0.8041, 0.6213, 0.8301, 0.625, 0.8581, 0.625, 0.8919, 0.6213, 0.9199, 0.6105, 0.9459, 0.5933, 0.9683, 0.5709, 0.9855, 0.5449, 0.9963, 0.5169, 1.0, 0.4831, 1.0, 0.4551, 0.9963, 0.4291, 0.9855, 0.4067, 0.9683, 0.3895, 0.9459, 0.3787, 0.9199, 0.375, 0.8919, 0.4831, 0.5, 0.5169, 0.5, 0.5169, 0.75, 0.4831, 0.75, 0.7331, 0.5, 0.7669, 0.5, 0.7669, 0.75, 0.7331, 0.75, 0.4831, 0.0, 0.5169, 0.0, 0.5169, 0.25, 0.4831, 0.25, 0.375, 0.3581, 0.3787, 0.3301, 0.3895, 0.3041, 0.4067, 0.2817, 0.4291, 0.2645, 0.4551, 0.2537, 0.4831, 0.25, 0.5169, 0.25, 0.5449, 0.2537, 0.5709, 0.2645, 0.5933, 0.2817, 0.6105, 0.3041, 0.6213, 0.3301, 0.625, 0.3581, 0.625, 0.3919, 0.6213, 0.4199, 0.6105, 0.4459, 0.5933, 0.4683, 0.5709, 0.4855, 0.5449, 0.4963, 0.5169, 0.5, 0.4831, 0.5, 0.4551, 0.4963, 0.4291, 0.4855, 0.4067, 0.4683, 0.3895, 0.4459, 0.3787, 0.4199, 0.375, 0.3919, 0.2331, 0.5, 0.2331, 0.75, 0.2051, 0.75, 0.2051, 0.5, 0.2051, 0.5, 0.2051, 0.75, 0.1791, 0.75, 0.1791, 0.5, 0.1791, 0.5, 0.1791, 0.75, 0.125, 0.75, 0.125, 0.5, 0.375, 0.25, 0.375, 0.0, 0.4291, 0.0, 0.4291, 0.25, 0.4291, 0.25, 0.4291, 0.0, 0.4551, 0.0, 0.4551, 0.25, 0.4551, 0.25, 0.4551, 0.0, 0.4831, 0.0, 0.4831, 0.25, 0.7669, 0.75, 0.7669, 0.5, 0.7949, 0.5, 0.7949, 0.75, 0.7949, 0.75, 0.7949, 0.5, 0.8209, 0.5, 0.8209, 0.75, 0.8209, 0.75, 0.8209, 0.5, 0.875, 0.5, 0.875, 0.75, 0.625, 0.0, 0.625, 0.25, 0.5709, 0.25, 0.5709, 0.0, 0.5709, 0.0, 0.5709, 0.25, 0.5449, 0.25, 0.5449, 0.0, 0.5449, 0.0, 0.5449, 0.25, 0.5169, 0.25, 0.5169, 0.0, 0.2669, 0.75, 0.2669, 0.5, 0.2949, 0.5, 0.2949, 0.75, 0.2949, 0.75, 0.2949, 0.5, 0.3209, 0.5, 0.3209, 0.75, 0.3209, 0.75, 0.3209, 0.5, 0.375, 0.5, 0.375, 0.75, 0.375, 0.75, 0.375, 0.5, 0.4291, 0.5, 0.4291, 0.75, 0.4291, 0.75, 0.4291, 0.5, 0.4551, 0.5, 0.4551, 0.75, 0.4551, 0.75, 0.4551, 0.5, 0.4831, 0.5, 0.4831, 0.75, 0.7331, 0.5, 0.7331, 0.75, 0.7051, 0.75, 0.7051, 0.5, 0.7051, 0.5, 0.7051, 0.75, 0.6791, 0.75, 0.6791, 0.5, 0.6791, 0.5, 0.6791, 0.75, 0.625, 0.75, 0.625, 0.5, 0.625, 0.5, 0.625, 0.75, 0.5709, 0.75, 0.5709, 0.5, 0.5709, 0.5, 0.5709, 0.75, 0.5449, 0.75, 0.5449, 0.5, 0.5449, 0.5, 0.5449, 0.75, 0.5169, 0.75, 0.5169, 0.5, 0.2331, 0.5, 0.2669, 0.5, 0.2669, 0.75, 0.2331, 0.75, 0.375, 0.8581, 0.3787, 0.8301, 0.3895, 0.8041, 0.4067, 0.7817, 0.4291, 0.7645, 0.4551, 0.7537, 0.4831, 0.75, 0.5169, 0.75, 0.5449, 0.7537, 0.5709, 0.7645, 0.5933, 0.7817, 0.6105, 0.8041, 0.6213, 0.8301, 0.625, 0.8581, 0.625, 0.8919, 0.6213, 0.9199, 0.6105, 0.9459, 0.5933, 0.9683, 0.5709, 0.9855, 0.5449, 0.9963, 0.5169, 1.0, 0.4831, 1.0, 0.4551, 0.9963, 0.4291, 0.9855, 0.4067, 0.9683, 0.3895, 0.9459, 0.3787, 0.9199, 0.375, 0.8919, 0.4831, 0.5, 0.5169, 0.5, 0.5169, 0.75, 0.4831, 0.75, 0.7331, 0.5, 0.7669, 0.5, 0.7669, 0.75, 0.7331, 0.75, 0.4831, 0.0, 0.5169, 0.0, 0.5169, 0.25, 0.4831, 0.25, 0.375, 0.3581, 0.3787, 0.3301, 0.3895, 0.3041, 0.4067, 0.2817, 0.4291, 0.2645, 0.4551, 0.2537, 0.4831, 0.25, 0.5169, 0.25, 0.5449, 0.2537, 0.5709, 0.2645, 0.5933, 0.2817, 0.6105, 0.3041, 0.6213, 0.3301, 0.625, 0.3581, 0.625, 0.3919, 0.6213, 0.4199, 0.6105, 0.4459, 0.5933, 0.4683, 0.5709, 0.4855, 0.5449, 0.4963, 0.5169, 0.5, 0.4831, 0.5, 0.4551, 0.4963, 0.4291, 0.4855, 0.4067, 0.4683, 0.3895, 0.4459, 0.3787, 0.4199, 0.375, 0.3919, 0.2331, 0.5, 0.2331, 0.75, 0.2051, 0.75, 0.2051, 0.5, 0.2051, 0.5, 0.2051, 0.75, 0.1791, 0.75, 0.1791, 0.5, 0.1791, 0.5, 0.1791, 0.75, 0.125, 0.75, 0.125, 0.5, 0.375, 0.25, 0.375, 0.0, 0.4291, 0.0, 0.4291, 0.25, 0.4291, 0.25, 0.4291, 0.0, 0.4551, 0.0, 0.4551, 0.25, 0.4551, 0.25, 0.4551, 0.0, 0.4831, 0.0, 0.4831, 0.25, 0.7669, 0.75, 0.7669, 0.5, 0.7949, 0.5, 0.7949, 0.75, 0.7949, 0.75, 0.7949, 0.5, 0.8209, 0.5, 0.8209, 0.75, 0.8209, 0.75, 0.8209, 0.5, 0.875, 0.5, 0.875, 0.75, 0.625, 0.0, 0.625, 0.25, 0.5709, 0.25, 0.5709, 0.0, 0.5709, 0.0, 0.5709, 0.25, 0.5449, 0.25, 0.5449, 0.0, 0.5449, 0.0, 0.5449, 0.25, 0.5169, 0.25, 0.5169, 0.0, 0.2669, 0.75, 0.2669, 0.5, 0.2949, 0.5, 0.2949, 0.75, 0.2949, 0.75, 0.2949, 0.5, 0.3209, 0.5, 0.3209, 0.75, 0.3209, 0.75, 0.3209, 0.5, 0.375, 0.5, 0.375, 0.75, 0.375, 0.75, 0.375, 0.5, 0.4291, 0.5, 0.4291, 0.75, 0.4291, 0.75, 0.4291, 0.5, 0.4551, 0.5, 0.4551, 0.75, 0.4551, 0.75, 0.4551, 0.5, 0.4831, 0.5, 0.4831, 0.75, 0.7331, 0.5, 0.7331, 0.75, 0.7051, 0.75, 0.7051, 0.5, 0.7051, 0.5, 0.7051, 0.75, 0.6791, 0.75, 0.6791, 0.5, 0.6791, 0.5, 0.6791, 0.75, 0.625, 0.75, 0.625, 0.5, 0.625, 0.5, 0.625, 0.75, 0.5709, 0.75, 0.5709, 0.5, 0.5709, 0.5, 0.5709, 0.75, 0.5449, 0.75, 0.5449, 0.5, 0.5449, 0.5, 0.5449, 0.75, 0.5169, 0.75, 0.5169, 0.5, 0.2331, 0.5, 0.2669, 0.5, 0.2669, 0.75, 0.2331, 0.75])
me_cube_001.update()

# ---- objects
ob_reticle = bpy.data.objects.new('Reticle', me_cube_001)
ob_aligner = bpy.data.objects.new('Aligner', None)

# ---- transforms, parenting, visibility, modifiers, constraints
ob_reticle.location = (0.0, 0.0, 0.0)
ob_aligner.location = (0.0, 0.0, 0.0)
ob_aligner.rotation_euler = (1.571, 0.0, 0.0)

# ---- collection membership
col_collection.objects.link(ob_reticle)
col_collection.objects.link(ob_aligner)

# ---- scene / render settings (as saved in the file)
scene.frame_start = 1; scene.frame_end = 250; scene.frame_set(1)
scene.render.engine = 'BLENDER_EEVEE_NEXT'
scene.cycles.sampling_pattern = 'TABULATED_SOBOL'
scene.view_settings.view_transform = 'Filmic'
bpy.context.view_layer.update()

# ---- added for rendering (the .blend has no active camera and no usable light): camera, sun
cam_auto = bpy.data.cameras.new('AutoCamera')
cam_auto.lens = 50.0
cam_auto.sensor_width = 36.0
cam_auto.clip_end = 3246.93
ob_auto_camera = bpy.data.objects.new('AutoCamera', cam_auto)
scene.collection.objects.link(ob_auto_camera)
ob_auto_camera.location = (185.011, -222.013, 148.009)
ob_auto_camera.rotation_euler = (1.09748, -7.21219e-08, 0.694738)
scene.camera = ob_auto_camera
light_auto_sun = bpy.data.lights.new('AutoSun', 'SUN')
light_auto_sun.energy = 3.0
light_auto_sun.angle = 0.0523599
ob_auto_sun = bpy.data.objects.new('AutoSun', light_auto_sun)
scene.collection.objects.link(ob_auto_sun)
ob_auto_sun.rotation_euler = (0.872665, 0.174533, 0.523599)
bpy.context.view_layer.update()
